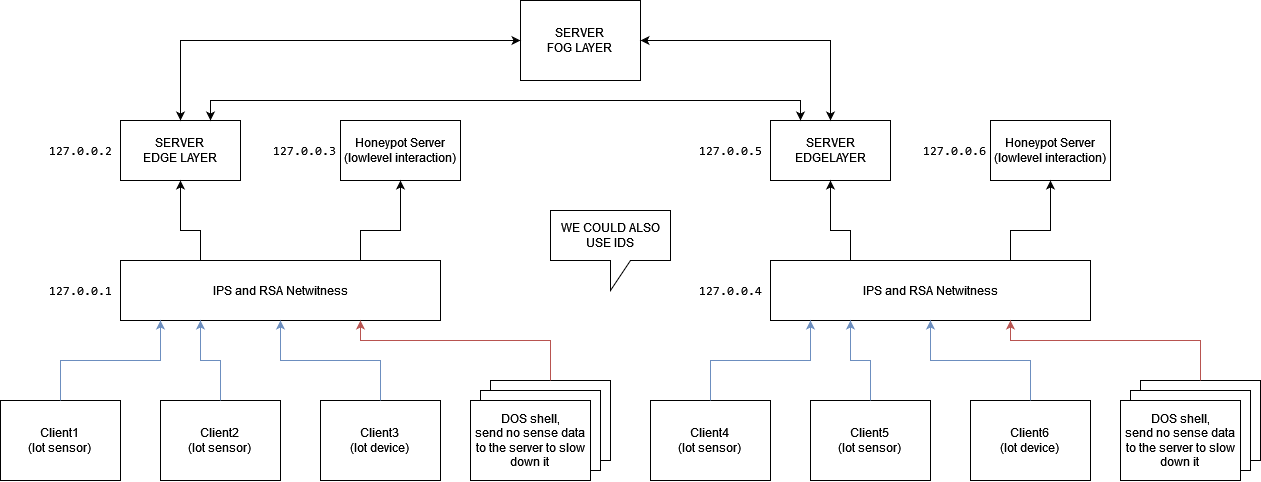

The diagram above was exported from draw.io. Its source (the exported page's mxGraphModel, read from the mxfile embedded in the PNG):
<mxGraphModel dx="1483" dy="806" grid="1" gridSize="10" guides="1" tooltips="1" connect="1" arrows="1" fold="1" page="1" pageScale="1" pageWidth="827" pageHeight="1169" math="0" shadow="0">
  <root>
    <mxCell id="0" />
    <mxCell id="1" parent="0" />
    <mxCell id="70qsjoJhwjrjDI3rK2Yu-1" value="" style="rounded=0;whiteSpace=wrap;html=1;" vertex="1" parent="1">
      <mxGeometry x="570" y="460" width="120" height="80" as="geometry" />
    </mxCell>
    <mxCell id="70qsjoJhwjrjDI3rK2Yu-2" value="" style="rounded=0;whiteSpace=wrap;html=1;" vertex="1" parent="1">
      <mxGeometry x="560" y="470" width="120" height="80" as="geometry" />
    </mxCell>
    <mxCell id="70qsjoJhwjrjDI3rK2Yu-3" value="&lt;div&gt;SERVER&lt;br&gt;&lt;/div&gt;&lt;div&gt;EDGE LAYER&lt;br&gt;&lt;/div&gt;" style="rounded=0;whiteSpace=wrap;html=1;" vertex="1" parent="1">
      <mxGeometry x="200" y="200" width="120" height="60" as="geometry" />
    </mxCell>
    <mxCell id="70qsjoJhwjrjDI3rK2Yu-4" value="&lt;div&gt;Client1&lt;/div&gt;&lt;div&gt;(Iot sensor)&lt;br&gt;&lt;/div&gt;" style="rounded=0;whiteSpace=wrap;html=1;" vertex="1" parent="1">
      <mxGeometry x="80" y="480" width="120" height="80" as="geometry" />
    </mxCell>
    <mxCell id="70qsjoJhwjrjDI3rK2Yu-5" value="&lt;div&gt;Client2&lt;/div&gt;&lt;div&gt;(Iot sensor)&lt;br&gt;&lt;/div&gt;" style="rounded=0;whiteSpace=wrap;html=1;" vertex="1" parent="1">
      <mxGeometry x="240" y="480" width="120" height="80" as="geometry" />
    </mxCell>
    <mxCell id="70qsjoJhwjrjDI3rK2Yu-6" value="&lt;div&gt;Client3&lt;/div&gt;&lt;div&gt;(Iot device)&lt;br&gt;&lt;/div&gt;" style="rounded=0;whiteSpace=wrap;html=1;" vertex="1" parent="1">
      <mxGeometry x="400" y="480" width="120" height="80" as="geometry" />
    </mxCell>
    <mxCell id="70qsjoJhwjrjDI3rK2Yu-7" value="&lt;div&gt;Honeypot Server&lt;br&gt;&lt;/div&gt;&lt;div&gt;(lowlevel interaction)&lt;br&gt;&lt;/div&gt;" style="rounded=0;whiteSpace=wrap;html=1;" vertex="1" parent="1">
      <mxGeometry x="420" y="200" width="120" height="60" as="geometry" />
    </mxCell>
    <mxCell id="70qsjoJhwjrjDI3rK2Yu-8" value="IPS and RSA Netwitness " style="rounded=0;whiteSpace=wrap;html=1;" vertex="1" parent="1">
      <mxGeometry x="200" y="340" width="320" height="60" as="geometry" />
    </mxCell>
    <mxCell id="70qsjoJhwjrjDI3rK2Yu-9" value="&lt;div&gt;DOS shell,&lt;/div&gt;&lt;div&gt;send no sense data to the server to slow down it&lt;br&gt;&lt;/div&gt;" style="rounded=0;whiteSpace=wrap;html=1;" vertex="1" parent="1">
      <mxGeometry x="550" y="480" width="120" height="80" as="geometry" />
    </mxCell>
    <mxCell id="70qsjoJhwjrjDI3rK2Yu-10" value="" style="endArrow=classic;html=1;rounded=0;entryX=0.5;entryY=1;entryDx=0;entryDy=0;exitX=0.25;exitY=0;exitDx=0;exitDy=0;" edge="1" parent="1" source="70qsjoJhwjrjDI3rK2Yu-8" target="70qsjoJhwjrjDI3rK2Yu-3">
      <mxGeometry width="50" height="50" relative="1" as="geometry">
        <mxPoint x="410" y="320" as="sourcePoint" />
        <mxPoint x="440" y="340" as="targetPoint" />
        <Array as="points">
          <mxPoint x="280" y="310" />
          <mxPoint x="260" y="310" />
        </Array>
      </mxGeometry>
    </mxCell>
    <mxCell id="70qsjoJhwjrjDI3rK2Yu-11" value="&lt;pre&gt;&lt;code&gt;&lt;span class=&quot;s2&quot;&gt;127.0.0.1&lt;/span&gt;&lt;/code&gt;&lt;/pre&gt;" style="text;html=1;strokeColor=none;fillColor=none;align=center;verticalAlign=middle;whiteSpace=wrap;rounded=0;" vertex="1" parent="1">
      <mxGeometry x="130" y="355" width="60" height="30" as="geometry" />
    </mxCell>
    <mxCell id="70qsjoJhwjrjDI3rK2Yu-12" value="" style="endArrow=classic;html=1;rounded=0;exitX=0.5;exitY=0;exitDx=0;exitDy=0;fillColor=#dae8fc;strokeColor=#6c8ebf;" edge="1" parent="1" source="70qsjoJhwjrjDI3rK2Yu-4">
      <mxGeometry width="50" height="50" relative="1" as="geometry">
        <mxPoint x="390" y="360" as="sourcePoint" />
        <mxPoint x="240" y="400" as="targetPoint" />
        <Array as="points">
          <mxPoint x="140" y="440" />
          <mxPoint x="240" y="440" />
        </Array>
      </mxGeometry>
    </mxCell>
    <mxCell id="70qsjoJhwjrjDI3rK2Yu-13" value="" style="endArrow=classic;html=1;rounded=0;exitX=0.5;exitY=0;exitDx=0;exitDy=0;entryX=0.25;entryY=1;entryDx=0;entryDy=0;fillColor=#dae8fc;strokeColor=#6c8ebf;" edge="1" parent="1" source="70qsjoJhwjrjDI3rK2Yu-5" target="70qsjoJhwjrjDI3rK2Yu-8">
      <mxGeometry width="50" height="50" relative="1" as="geometry">
        <mxPoint x="150" y="490" as="sourcePoint" />
        <mxPoint x="445" y="410" as="targetPoint" />
        <Array as="points">
          <mxPoint x="300" y="440" />
          <mxPoint x="280" y="440" />
        </Array>
      </mxGeometry>
    </mxCell>
    <mxCell id="70qsjoJhwjrjDI3rK2Yu-14" value="" style="endArrow=classic;html=1;rounded=0;exitX=0.5;exitY=0;exitDx=0;exitDy=0;entryX=0.5;entryY=1;entryDx=0;entryDy=0;fillColor=#dae8fc;strokeColor=#6c8ebf;" edge="1" parent="1" source="70qsjoJhwjrjDI3rK2Yu-6" target="70qsjoJhwjrjDI3rK2Yu-8">
      <mxGeometry width="50" height="50" relative="1" as="geometry">
        <mxPoint x="310" y="490" as="sourcePoint" />
        <mxPoint x="290" y="410" as="targetPoint" />
        <Array as="points">
          <mxPoint x="460" y="440" />
          <mxPoint x="360" y="440" />
        </Array>
      </mxGeometry>
    </mxCell>
    <mxCell id="70qsjoJhwjrjDI3rK2Yu-15" value="" style="endArrow=classic;html=1;rounded=0;entryX=0.75;entryY=1;entryDx=0;entryDy=0;exitX=0.5;exitY=0;exitDx=0;exitDy=0;fillColor=#f8cecc;strokeColor=#b85450;" edge="1" parent="1" source="70qsjoJhwjrjDI3rK2Yu-1" target="70qsjoJhwjrjDI3rK2Yu-8">
      <mxGeometry width="50" height="50" relative="1" as="geometry">
        <mxPoint x="590" y="440" as="sourcePoint" />
        <mxPoint x="540" y="420" as="targetPoint" />
        <Array as="points">
          <mxPoint x="630" y="420" />
          <mxPoint x="440" y="420" />
        </Array>
      </mxGeometry>
    </mxCell>
    <mxCell id="70qsjoJhwjrjDI3rK2Yu-16" value="&lt;pre&gt;&lt;code&gt;&lt;span class=&quot;s2&quot;&gt;127.0.0.2&lt;/span&gt;&lt;/code&gt;&lt;/pre&gt;" style="text;html=1;strokeColor=none;fillColor=none;align=center;verticalAlign=middle;whiteSpace=wrap;rounded=0;" vertex="1" parent="1">
      <mxGeometry x="130" y="215" width="60" height="30" as="geometry" />
    </mxCell>
    <mxCell id="70qsjoJhwjrjDI3rK2Yu-17" value="" style="endArrow=classic;html=1;rounded=0;entryX=0.5;entryY=1;entryDx=0;entryDy=0;exitX=0.75;exitY=0;exitDx=0;exitDy=0;" edge="1" parent="1" source="70qsjoJhwjrjDI3rK2Yu-8" target="70qsjoJhwjrjDI3rK2Yu-7">
      <mxGeometry width="50" height="50" relative="1" as="geometry">
        <mxPoint x="390" y="370" as="sourcePoint" />
        <mxPoint x="440" y="320" as="targetPoint" />
        <Array as="points">
          <mxPoint x="440" y="310" />
          <mxPoint x="480" y="310" />
        </Array>
      </mxGeometry>
    </mxCell>
    <mxCell id="70qsjoJhwjrjDI3rK2Yu-18" value="&lt;pre&gt;&lt;code&gt;&lt;span class=&quot;s2&quot;&gt;127.0.0.3&lt;/span&gt;&lt;/code&gt;&lt;/pre&gt;" style="text;html=1;strokeColor=none;fillColor=none;align=center;verticalAlign=middle;whiteSpace=wrap;rounded=0;" vertex="1" parent="1">
      <mxGeometry x="354" y="215" width="60" height="30" as="geometry" />
    </mxCell>
    <mxCell id="70qsjoJhwjrjDI3rK2Yu-19" value="" style="rounded=0;whiteSpace=wrap;html=1;" vertex="1" parent="1">
      <mxGeometry x="1220" y="460" width="120" height="80" as="geometry" />
    </mxCell>
    <mxCell id="70qsjoJhwjrjDI3rK2Yu-20" value="" style="rounded=0;whiteSpace=wrap;html=1;" vertex="1" parent="1">
      <mxGeometry x="1210" y="470" width="120" height="80" as="geometry" />
    </mxCell>
    <mxCell id="70qsjoJhwjrjDI3rK2Yu-21" value="&lt;div&gt;SERVER&lt;/div&gt;EDGELAYER" style="rounded=0;whiteSpace=wrap;html=1;" vertex="1" parent="1">
      <mxGeometry x="850" y="200" width="120" height="60" as="geometry" />
    </mxCell>
    <mxCell id="70qsjoJhwjrjDI3rK2Yu-22" value="&lt;div&gt;Client4&lt;/div&gt;&lt;div&gt;(Iot sensor)&lt;br&gt;&lt;/div&gt;" style="rounded=0;whiteSpace=wrap;html=1;" vertex="1" parent="1">
      <mxGeometry x="730" y="480" width="120" height="80" as="geometry" />
    </mxCell>
    <mxCell id="70qsjoJhwjrjDI3rK2Yu-23" value="&lt;div&gt;Client5&lt;/div&gt;&lt;div&gt;(Iot sensor)&lt;br&gt;&lt;/div&gt;" style="rounded=0;whiteSpace=wrap;html=1;" vertex="1" parent="1">
      <mxGeometry x="890" y="480" width="120" height="80" as="geometry" />
    </mxCell>
    <mxCell id="70qsjoJhwjrjDI3rK2Yu-24" value="&lt;div&gt;Client6&lt;/div&gt;&lt;div&gt;(Iot device)&lt;br&gt;&lt;/div&gt;" style="rounded=0;whiteSpace=wrap;html=1;" vertex="1" parent="1">
      <mxGeometry x="1050" y="480" width="120" height="80" as="geometry" />
    </mxCell>
    <mxCell id="70qsjoJhwjrjDI3rK2Yu-25" value="&lt;div&gt;Honeypot Server&lt;br&gt;&lt;/div&gt;&lt;div&gt;(lowlevel interaction)&lt;br&gt;&lt;/div&gt;" style="rounded=0;whiteSpace=wrap;html=1;" vertex="1" parent="1">
      <mxGeometry x="1070" y="200" width="120" height="60" as="geometry" />
    </mxCell>
    <mxCell id="70qsjoJhwjrjDI3rK2Yu-26" value="IPS and RSA Netwitness " style="rounded=0;whiteSpace=wrap;html=1;" vertex="1" parent="1">
      <mxGeometry x="850" y="340" width="320" height="60" as="geometry" />
    </mxCell>
    <mxCell id="70qsjoJhwjrjDI3rK2Yu-27" value="&lt;div&gt;DOS shell,&lt;/div&gt;&lt;div&gt;send no sense data to the server to slow down it&lt;br&gt;&lt;/div&gt;" style="rounded=0;whiteSpace=wrap;html=1;" vertex="1" parent="1">
      <mxGeometry x="1200" y="480" width="120" height="80" as="geometry" />
    </mxCell>
    <mxCell id="70qsjoJhwjrjDI3rK2Yu-28" value="" style="endArrow=classic;html=1;rounded=0;entryX=0.5;entryY=1;entryDx=0;entryDy=0;exitX=0.25;exitY=0;exitDx=0;exitDy=0;" edge="1" parent="1" source="70qsjoJhwjrjDI3rK2Yu-26" target="70qsjoJhwjrjDI3rK2Yu-21">
      <mxGeometry width="50" height="50" relative="1" as="geometry">
        <mxPoint x="1060" y="320" as="sourcePoint" />
        <mxPoint x="1090" y="340" as="targetPoint" />
        <Array as="points">
          <mxPoint x="930" y="310" />
          <mxPoint x="910" y="310" />
        </Array>
      </mxGeometry>
    </mxCell>
    <mxCell id="70qsjoJhwjrjDI3rK2Yu-29" value="&lt;pre&gt;&lt;code&gt;&lt;span class=&quot;s2&quot;&gt;127.0.0.4&lt;/span&gt;&lt;/code&gt;&lt;/pre&gt;" style="text;html=1;strokeColor=none;fillColor=none;align=center;verticalAlign=middle;whiteSpace=wrap;rounded=0;" vertex="1" parent="1">
      <mxGeometry x="780" y="355" width="60" height="30" as="geometry" />
    </mxCell>
    <mxCell id="70qsjoJhwjrjDI3rK2Yu-30" value="" style="endArrow=classic;html=1;rounded=0;exitX=0.5;exitY=0;exitDx=0;exitDy=0;fillColor=#dae8fc;strokeColor=#6c8ebf;" edge="1" parent="1" source="70qsjoJhwjrjDI3rK2Yu-22">
      <mxGeometry width="50" height="50" relative="1" as="geometry">
        <mxPoint x="1040" y="360" as="sourcePoint" />
        <mxPoint x="890" y="400" as="targetPoint" />
        <Array as="points">
          <mxPoint x="790" y="440" />
          <mxPoint x="890" y="440" />
        </Array>
      </mxGeometry>
    </mxCell>
    <mxCell id="70qsjoJhwjrjDI3rK2Yu-31" value="" style="endArrow=classic;html=1;rounded=0;exitX=0.5;exitY=0;exitDx=0;exitDy=0;entryX=0.25;entryY=1;entryDx=0;entryDy=0;fillColor=#dae8fc;strokeColor=#6c8ebf;" edge="1" parent="1" source="70qsjoJhwjrjDI3rK2Yu-23" target="70qsjoJhwjrjDI3rK2Yu-26">
      <mxGeometry width="50" height="50" relative="1" as="geometry">
        <mxPoint x="800" y="490" as="sourcePoint" />
        <mxPoint x="1095" y="410" as="targetPoint" />
        <Array as="points">
          <mxPoint x="950" y="440" />
          <mxPoint x="930" y="440" />
        </Array>
      </mxGeometry>
    </mxCell>
    <mxCell id="70qsjoJhwjrjDI3rK2Yu-32" value="" style="endArrow=classic;html=1;rounded=0;exitX=0.5;exitY=0;exitDx=0;exitDy=0;entryX=0.5;entryY=1;entryDx=0;entryDy=0;fillColor=#dae8fc;strokeColor=#6c8ebf;" edge="1" parent="1" source="70qsjoJhwjrjDI3rK2Yu-24" target="70qsjoJhwjrjDI3rK2Yu-26">
      <mxGeometry width="50" height="50" relative="1" as="geometry">
        <mxPoint x="960" y="490" as="sourcePoint" />
        <mxPoint x="940" y="410" as="targetPoint" />
        <Array as="points">
          <mxPoint x="1110" y="440" />
          <mxPoint x="1010" y="440" />
        </Array>
      </mxGeometry>
    </mxCell>
    <mxCell id="70qsjoJhwjrjDI3rK2Yu-33" value="" style="endArrow=classic;html=1;rounded=0;entryX=0.75;entryY=1;entryDx=0;entryDy=0;exitX=0.5;exitY=0;exitDx=0;exitDy=0;fillColor=#f8cecc;strokeColor=#b85450;" edge="1" parent="1" source="70qsjoJhwjrjDI3rK2Yu-19" target="70qsjoJhwjrjDI3rK2Yu-26">
      <mxGeometry width="50" height="50" relative="1" as="geometry">
        <mxPoint x="1240" y="440" as="sourcePoint" />
        <mxPoint x="1190" y="420" as="targetPoint" />
        <Array as="points">
          <mxPoint x="1280" y="420" />
          <mxPoint x="1090" y="420" />
        </Array>
      </mxGeometry>
    </mxCell>
    <mxCell id="70qsjoJhwjrjDI3rK2Yu-34" value="&lt;pre&gt;&lt;code&gt;&lt;span class=&quot;s2&quot;&gt;127.0.0.5&lt;/span&gt;&lt;/code&gt;&lt;/pre&gt;" style="text;html=1;strokeColor=none;fillColor=none;align=center;verticalAlign=middle;whiteSpace=wrap;rounded=0;" vertex="1" parent="1">
      <mxGeometry x="780" y="215" width="60" height="30" as="geometry" />
    </mxCell>
    <mxCell id="70qsjoJhwjrjDI3rK2Yu-35" value="" style="endArrow=classic;html=1;rounded=0;entryX=0.5;entryY=1;entryDx=0;entryDy=0;exitX=0.75;exitY=0;exitDx=0;exitDy=0;" edge="1" parent="1" source="70qsjoJhwjrjDI3rK2Yu-26" target="70qsjoJhwjrjDI3rK2Yu-25">
      <mxGeometry width="50" height="50" relative="1" as="geometry">
        <mxPoint x="1040" y="370" as="sourcePoint" />
        <mxPoint x="1090" y="320" as="targetPoint" />
        <Array as="points">
          <mxPoint x="1090" y="310" />
          <mxPoint x="1130" y="310" />
        </Array>
      </mxGeometry>
    </mxCell>
    <mxCell id="70qsjoJhwjrjDI3rK2Yu-36" value="&lt;pre&gt;&lt;code&gt;&lt;span class=&quot;s2&quot;&gt;127.0.0.6&lt;/span&gt;&lt;/code&gt;&lt;/pre&gt;" style="text;html=1;strokeColor=none;fillColor=none;align=center;verticalAlign=middle;whiteSpace=wrap;rounded=0;" vertex="1" parent="1">
      <mxGeometry x="1004" y="215" width="60" height="30" as="geometry" />
    </mxCell>
    <mxCell id="70qsjoJhwjrjDI3rK2Yu-37" value="&lt;div&gt;SERVER&lt;/div&gt;&lt;div&gt;FOG LAYER&lt;br&gt;&lt;/div&gt;" style="rounded=0;whiteSpace=wrap;html=1;" vertex="1" parent="1">
      <mxGeometry x="600" y="80" width="120" height="80" as="geometry" />
    </mxCell>
    <mxCell id="70qsjoJhwjrjDI3rK2Yu-38" value="WE COULD ALSO USE IDS" style="shape=callout;whiteSpace=wrap;html=1;perimeter=calloutPerimeter;" vertex="1" parent="1">
      <mxGeometry x="630" y="290" width="120" height="80" as="geometry" />
    </mxCell>
    <mxCell id="70qsjoJhwjrjDI3rK2Yu-41" value="" style="endArrow=classic;startArrow=classic;html=1;rounded=0;entryX=0;entryY=0.5;entryDx=0;entryDy=0;exitX=0.5;exitY=0;exitDx=0;exitDy=0;" edge="1" parent="1" source="70qsjoJhwjrjDI3rK2Yu-3" target="70qsjoJhwjrjDI3rK2Yu-37">
      <mxGeometry width="50" height="50" relative="1" as="geometry">
        <mxPoint x="670" y="240" as="sourcePoint" />
        <mxPoint x="720" y="190" as="targetPoint" />
        <Array as="points">
          <mxPoint x="260" y="120" />
        </Array>
      </mxGeometry>
    </mxCell>
    <mxCell id="70qsjoJhwjrjDI3rK2Yu-42" value="" style="endArrow=classic;startArrow=classic;html=1;rounded=0;entryX=0.5;entryY=0;entryDx=0;entryDy=0;exitX=1;exitY=0.5;exitDx=0;exitDy=0;" edge="1" parent="1" source="70qsjoJhwjrjDI3rK2Yu-37" target="70qsjoJhwjrjDI3rK2Yu-21">
      <mxGeometry width="50" height="50" relative="1" as="geometry">
        <mxPoint x="670" y="240" as="sourcePoint" />
        <mxPoint x="720" y="190" as="targetPoint" />
        <Array as="points">
          <mxPoint x="910" y="120" />
        </Array>
      </mxGeometry>
    </mxCell>
    <mxCell id="70qsjoJhwjrjDI3rK2Yu-43" value="" style="endArrow=classic;startArrow=classic;html=1;rounded=0;entryX=0.25;entryY=0;entryDx=0;entryDy=0;exitX=0.75;exitY=0;exitDx=0;exitDy=0;" edge="1" parent="1" source="70qsjoJhwjrjDI3rK2Yu-3" target="70qsjoJhwjrjDI3rK2Yu-21">
      <mxGeometry width="50" height="50" relative="1" as="geometry">
        <mxPoint x="670" y="310" as="sourcePoint" />
        <mxPoint x="720" y="260" as="targetPoint" />
        <Array as="points">
          <mxPoint x="290" y="180" />
          <mxPoint x="680" y="180" />
          <mxPoint x="880" y="180" />
        </Array>
      </mxGeometry>
    </mxCell>
  </root>
</mxGraphModel>